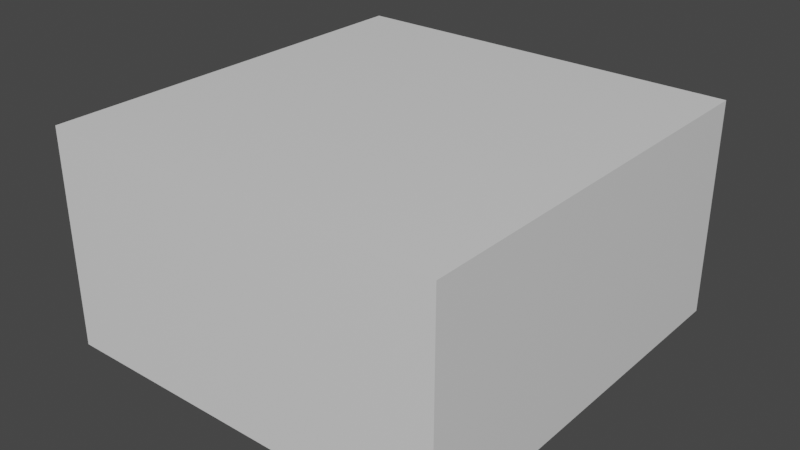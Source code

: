 # Source: Target2.blend  (saved by Blender 3.3.6; exported with 4.5.12 LTS)
import bpy
from mathutils import Matrix  # noqa: F401  (used for matrix-valued properties, if any)

bpy.ops.wm.read_factory_settings(use_empty=True)
scene = bpy.context.scene
scene.name = 'Scene'

# ---- materials (node trees are filled in below, after node groups)
mat_material = bpy.data.materials.new('Material')
mat_material.alpha_threshold = 0.0
mat_material.use_transparent_shadow = False
mat_material.line_color = (0.0, 0.0, 0.0, 1.0)

# ---- material node trees
mat_material.use_nodes = True; mat_material.node_tree.nodes.clear()
_N = mat_material.node_tree.nodes; _L = mat_material.node_tree.links
n0 = _N.new('ShaderNodeOutputMaterial'); n0.name = 'Material Output'; n0.location = (300, 300)
n1 = _N.new('ShaderNodeBsdfPrincipled'); n1.name = 'Principled BSDF'; n1.location = (10, 300)
n1.distribution = 'GGX'
n1.subsurface_method = 'RANDOM_WALK_SKIN'
n1.inputs[2].default_value = 0.4
n1.inputs[3].default_value = 1.45
n1.inputs[27].default_value = (0.0, 0.0, 0.0, 1.0)
n1.inputs[28].default_value = 1.0
_L.new(n1.outputs[0], n0.inputs[0])
n0.is_active_output = True

# ---- world
world_world = bpy.data.worlds.new('World'); scene.world = world_world
world_world.use_nodes = True; world_world.node_tree.nodes.clear()
_N = world_world.node_tree.nodes; _L = world_world.node_tree.links
n0 = _N.new('ShaderNodeOutputWorld'); n0.name = 'World Output'; n0.location = (300, 300)
n1 = _N.new('ShaderNodeBackground'); n1.name = 'Background'; n1.location = (10, 300)
n1.inputs[0].default_value = (0.05088, 0.05088, 0.05088, 1.0)
_L.new(n1.outputs[0], n0.inputs[0])
n0.is_active_output = True
world_world.color = (0.05088, 0.05088, 0.05088)
world_world.use_sun_shadow = False
world_world.sun_shadow_jitter_overblur = 0.0

# ---- meshes
me_cube_002 = bpy.data.meshes.new('Cube.002')
me_cube_002.from_pydata([(0.9761, -0.999, 0.5242), (0.9761, 0.999, 0.5242), (-0.9761, -0.999, 0.5242), (-0.9761, 0.999, 0.5242), (0.9761, -0.999, -0.5242), (0.9761, 0.999, -0.5242), (-0.9761, -0.999, -0.5242), (-0.9761, 0.999, -0.5242)], [], [(3, 7, 6, 2), (0, 4, 5, 1), (1, 5, 7, 3), (2, 6, 4, 0), (5, 4, 6, 7), (1, 3, 2, 0)])
_uv = me_cube_002.uv_layers.new(name='UVMap')
_uv.uv.foreach_set('vector', [0.375, 0.5, 0.5465, 0.5, 0.5465, 0.75, 0.375, 0.75, 0.375, 0.0, 0.5465, 0.0, 0.5465, 0.25, 0.375, 0.25, 0.375, 0.25, 0.5465, 0.25, 0.5465, 0.5, 0.375, 0.5, 0.375, 0.75, 0.5465, 0.75, 0.5465, 1.0, 0.375, 1.0, 0.5465, 0.25, 0.5465, 1.0, 0.5465, 0.75, 0.5465, 0.5, 0.375, 0.25, 0.375, 0.5, 0.375, 0.75, 0.375, 1.0])
me_cube_002.materials.append(mat_material)
me_cube_002.use_mirror_vertex_groups = False
me_cube_002.update()

# ---- objects
ob_cube_002 = bpy.data.objects.new('Cube.002', me_cube_002)

# ---- transforms, parenting, visibility, modifiers, constraints
ob_cube_002.location = (-0.0239, 0.0009805, -1.82)
ob_cube_002.lock_rotations_4d = False
ob_cube_002.empty_display_type = 'ARROWS'
ob_cube_002.lineart.crease_threshold = 0.0

# ---- collection membership
scene.collection.objects.link(ob_cube_002)

# ---- scene / render settings (as saved in the file)
scene.frame_start = 1; scene.frame_end = 250; scene.frame_set(1)
scene.render.engine = 'BLENDER_EEVEE_NEXT'
scene.cycles.sampling_pattern = 'TABULATED_SOBOL'
scene.cycles.use_light_tree = False
scene.view_settings.view_transform = 'Filmic'
bpy.context.view_layer.update()

# ---- added for rendering (the .blend has no active camera and no usable light): camera, sun
cam_auto = bpy.data.cameras.new('AutoCamera')
cam_auto.lens = 50.0
cam_auto.sensor_width = 36.0
cam_auto.clip_end = 1000.0
ob_auto_camera = bpy.data.objects.new('AutoCamera', cam_auto)
scene.collection.objects.link(ob_auto_camera)
ob_auto_camera.location = (2.73666, -3.31169, 0.388548)
ob_auto_camera.rotation_euler = (1.09748, -7.21219e-08, 0.694738)
scene.camera = ob_auto_camera
light_auto_sun = bpy.data.lights.new('AutoSun', 'SUN')
light_auto_sun.energy = 3.0
light_auto_sun.angle = 0.0523599
ob_auto_sun = bpy.data.objects.new('AutoSun', light_auto_sun)
scene.collection.objects.link(ob_auto_sun)
ob_auto_sun.rotation_euler = (0.872665, 0.174533, 0.523599)
bpy.context.view_layer.update()
